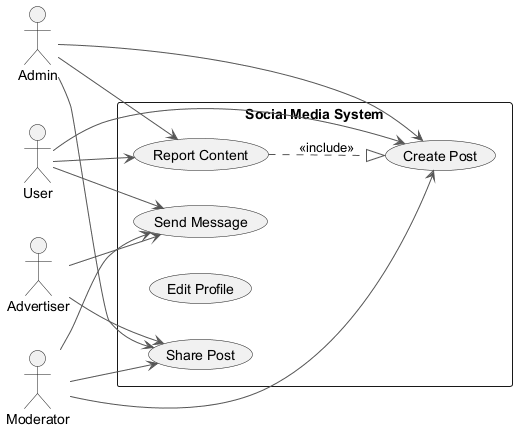

The diagram above was rendered by PlantUML. Its source (embedded in the PNG):
@startuml
skinparam ArrowColor #555555
left to right direction
actor "Admin" as Admin
actor "Advertiser" as Advertiser
actor "User" as User
actor "Moderator" as Moderator
rectangle "Social Media System" {
  usecase "Send Message" as UC_SendMessage
  usecase "Create Post" as UC_CreatePost
  usecase "Share Post" as UC_SharePost
  usecase "Edit Profile" as UC_EditProfile
  usecase "Report Content" as UC_ReportContent
}
Admin --> UC_ReportContent
Admin --> UC_SharePost
Admin --> UC_CreatePost
Advertiser --> UC_SendMessage
Advertiser --> UC_SharePost
User --> UC_ReportContent
User --> UC_CreatePost
User --> UC_SendMessage
Moderator --> UC_SharePost
Moderator --> UC_CreatePost
Moderator --> UC_SendMessage
UC_ReportContent ..|> UC_CreatePost : <<include>>
@enduml